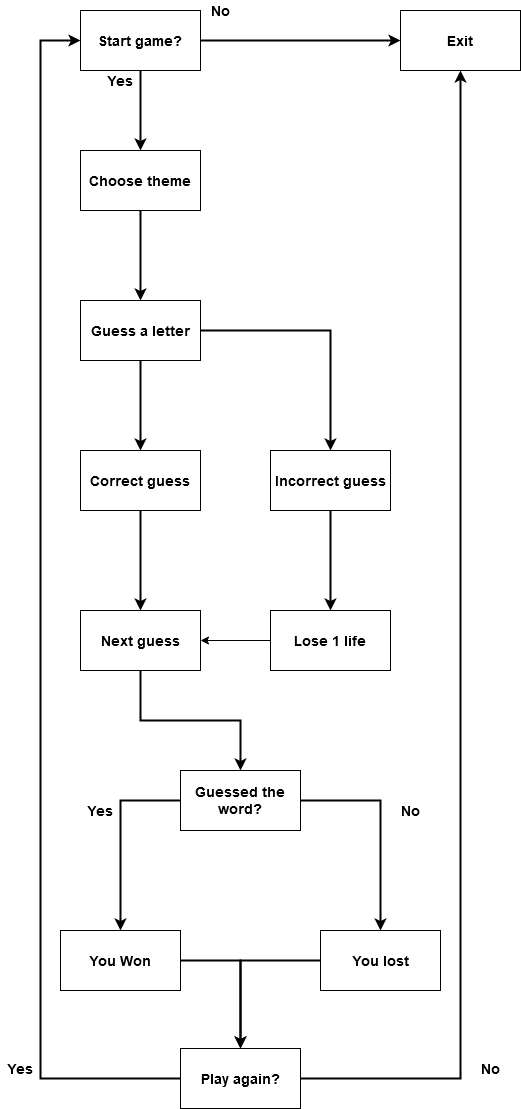

The diagram above was exported from draw.io. Its source (the exported page's mxGraphModel, read from the mxfile embedded in the PNG):
<mxGraphModel dx="1313" dy="772" grid="1" gridSize="10" guides="1" tooltips="1" connect="1" arrows="1" fold="1" page="1" pageScale="1" pageWidth="1654" pageHeight="2336" math="0" shadow="0">
  <root>
    <mxCell id="0" />
    <mxCell id="1" parent="0" />
    <mxCell id="SsvJRCHfuqEZ3tslqbJb-2" style="edgeStyle=orthogonalEdgeStyle;rounded=0;orthogonalLoop=1;jettySize=auto;html=1;strokeWidth=2;" edge="1" parent="1" source="SsvJRCHfuqEZ3tslqbJb-1">
      <mxGeometry relative="1" as="geometry">
        <mxPoint x="1080" y="130" as="targetPoint" />
      </mxGeometry>
    </mxCell>
    <mxCell id="SsvJRCHfuqEZ3tslqbJb-5" style="edgeStyle=orthogonalEdgeStyle;rounded=0;orthogonalLoop=1;jettySize=auto;html=1;strokeWidth=2;" edge="1" parent="1" source="SsvJRCHfuqEZ3tslqbJb-1">
      <mxGeometry relative="1" as="geometry">
        <mxPoint x="820" y="240" as="targetPoint" />
      </mxGeometry>
    </mxCell>
    <mxCell id="SsvJRCHfuqEZ3tslqbJb-1" value="&lt;div style=&quot;font-size: 14px&quot;&gt;&lt;b&gt;&lt;font style=&quot;font-size: 14px&quot;&gt;Start game?&lt;/font&gt;&lt;/b&gt;&lt;/div&gt;" style="rounded=0;whiteSpace=wrap;html=1;" vertex="1" parent="1">
      <mxGeometry x="760" y="100" width="120" height="60" as="geometry" />
    </mxCell>
    <mxCell id="SsvJRCHfuqEZ3tslqbJb-3" value="&lt;b&gt;&lt;font style=&quot;font-size: 14px&quot;&gt;Exit&lt;/font&gt;&lt;/b&gt;" style="rounded=0;whiteSpace=wrap;html=1;" vertex="1" parent="1">
      <mxGeometry x="1080" y="100" width="120" height="60" as="geometry" />
    </mxCell>
    <mxCell id="SsvJRCHfuqEZ3tslqbJb-4" value="&lt;b&gt;&lt;font style=&quot;font-size: 14px&quot;&gt;No&lt;/font&gt;&lt;/b&gt;" style="text;html=1;strokeColor=none;fillColor=none;align=center;verticalAlign=middle;whiteSpace=wrap;rounded=0;" vertex="1" parent="1">
      <mxGeometry x="880" y="90" width="40" height="20" as="geometry" />
    </mxCell>
    <mxCell id="SsvJRCHfuqEZ3tslqbJb-7" style="edgeStyle=orthogonalEdgeStyle;rounded=0;orthogonalLoop=1;jettySize=auto;html=1;strokeWidth=2;" edge="1" parent="1" source="SsvJRCHfuqEZ3tslqbJb-6">
      <mxGeometry relative="1" as="geometry">
        <mxPoint x="820" y="390" as="targetPoint" />
      </mxGeometry>
    </mxCell>
    <mxCell id="SsvJRCHfuqEZ3tslqbJb-6" value="&lt;b&gt;&lt;font style=&quot;font-size: 14px&quot;&gt;Choose theme&lt;/font&gt;&lt;/b&gt;" style="rounded=0;whiteSpace=wrap;html=1;" vertex="1" parent="1">
      <mxGeometry x="760" y="240" width="120" height="60" as="geometry" />
    </mxCell>
    <mxCell id="SsvJRCHfuqEZ3tslqbJb-14" style="edgeStyle=orthogonalEdgeStyle;rounded=0;orthogonalLoop=1;jettySize=auto;html=1;entryX=0.5;entryY=0;entryDx=0;entryDy=0;strokeWidth=2;" edge="1" parent="1" source="SsvJRCHfuqEZ3tslqbJb-8" target="SsvJRCHfuqEZ3tslqbJb-11">
      <mxGeometry relative="1" as="geometry" />
    </mxCell>
    <mxCell id="SsvJRCHfuqEZ3tslqbJb-15" style="edgeStyle=orthogonalEdgeStyle;rounded=0;orthogonalLoop=1;jettySize=auto;html=1;strokeWidth=2;" edge="1" parent="1" source="SsvJRCHfuqEZ3tslqbJb-8" target="SsvJRCHfuqEZ3tslqbJb-12">
      <mxGeometry relative="1" as="geometry" />
    </mxCell>
    <mxCell id="SsvJRCHfuqEZ3tslqbJb-8" value="&lt;b&gt;&lt;font style=&quot;font-size: 14px&quot;&gt;Guess a letter&lt;/font&gt;&lt;/b&gt;" style="rounded=0;whiteSpace=wrap;html=1;" vertex="1" parent="1">
      <mxGeometry x="760" y="390" width="120" height="60" as="geometry" />
    </mxCell>
    <mxCell id="SsvJRCHfuqEZ3tslqbJb-16" style="edgeStyle=orthogonalEdgeStyle;rounded=0;orthogonalLoop=1;jettySize=auto;html=1;strokeWidth=2;" edge="1" parent="1" source="SsvJRCHfuqEZ3tslqbJb-11">
      <mxGeometry relative="1" as="geometry">
        <mxPoint x="820" y="700" as="targetPoint" />
      </mxGeometry>
    </mxCell>
    <mxCell id="SsvJRCHfuqEZ3tslqbJb-11" value="&lt;b&gt;&lt;font style=&quot;font-size: 14px&quot;&gt;Correct guess&lt;/font&gt;&lt;/b&gt;" style="rounded=0;whiteSpace=wrap;html=1;" vertex="1" parent="1">
      <mxGeometry x="760" y="540" width="120" height="60" as="geometry" />
    </mxCell>
    <mxCell id="SsvJRCHfuqEZ3tslqbJb-19" style="edgeStyle=orthogonalEdgeStyle;rounded=0;orthogonalLoop=1;jettySize=auto;html=1;entryX=0.5;entryY=0;entryDx=0;entryDy=0;strokeWidth=2;" edge="1" parent="1" source="SsvJRCHfuqEZ3tslqbJb-12" target="SsvJRCHfuqEZ3tslqbJb-18">
      <mxGeometry relative="1" as="geometry" />
    </mxCell>
    <mxCell id="SsvJRCHfuqEZ3tslqbJb-12" value="&lt;b&gt;&lt;font style=&quot;font-size: 14px&quot;&gt;Incorrect guess&lt;/font&gt;&lt;/b&gt;" style="rounded=0;whiteSpace=wrap;html=1;" vertex="1" parent="1">
      <mxGeometry x="950" y="540" width="120" height="60" as="geometry" />
    </mxCell>
    <mxCell id="SsvJRCHfuqEZ3tslqbJb-23" style="edgeStyle=orthogonalEdgeStyle;rounded=0;orthogonalLoop=1;jettySize=auto;html=1;exitX=0.5;exitY=1;exitDx=0;exitDy=0;entryX=0.5;entryY=0;entryDx=0;entryDy=0;strokeWidth=2;" edge="1" parent="1" source="SsvJRCHfuqEZ3tslqbJb-17" target="SsvJRCHfuqEZ3tslqbJb-22">
      <mxGeometry relative="1" as="geometry" />
    </mxCell>
    <mxCell id="SsvJRCHfuqEZ3tslqbJb-17" value="&lt;b&gt;&lt;font style=&quot;font-size: 14px&quot;&gt;Next guess&lt;/font&gt;&lt;/b&gt;" style="rounded=0;whiteSpace=wrap;html=1;" vertex="1" parent="1">
      <mxGeometry x="760" y="700" width="120" height="60" as="geometry" />
    </mxCell>
    <mxCell id="SsvJRCHfuqEZ3tslqbJb-20" style="edgeStyle=orthogonalEdgeStyle;rounded=0;orthogonalLoop=1;jettySize=auto;html=1;entryX=1;entryY=0.5;entryDx=0;entryDy=0;" edge="1" parent="1" source="SsvJRCHfuqEZ3tslqbJb-18" target="SsvJRCHfuqEZ3tslqbJb-17">
      <mxGeometry relative="1" as="geometry" />
    </mxCell>
    <mxCell id="SsvJRCHfuqEZ3tslqbJb-18" value="&lt;b&gt;&lt;font style=&quot;font-size: 14px&quot;&gt;Lose 1 life&lt;/font&gt;&lt;/b&gt;" style="rounded=0;whiteSpace=wrap;html=1;" vertex="1" parent="1">
      <mxGeometry x="950" y="700" width="120" height="60" as="geometry" />
    </mxCell>
    <mxCell id="SsvJRCHfuqEZ3tslqbJb-24" style="edgeStyle=orthogonalEdgeStyle;rounded=0;orthogonalLoop=1;jettySize=auto;html=1;strokeWidth=2;" edge="1" parent="1" source="SsvJRCHfuqEZ3tslqbJb-22">
      <mxGeometry relative="1" as="geometry">
        <mxPoint x="800" y="1020" as="targetPoint" />
      </mxGeometry>
    </mxCell>
    <mxCell id="SsvJRCHfuqEZ3tslqbJb-26" style="edgeStyle=orthogonalEdgeStyle;rounded=0;orthogonalLoop=1;jettySize=auto;html=1;strokeWidth=2;" edge="1" parent="1" source="SsvJRCHfuqEZ3tslqbJb-22">
      <mxGeometry relative="1" as="geometry">
        <mxPoint x="1060" y="1020" as="targetPoint" />
      </mxGeometry>
    </mxCell>
    <mxCell id="SsvJRCHfuqEZ3tslqbJb-22" value="&lt;b&gt;&lt;font style=&quot;font-size: 14px&quot;&gt;Guessed the word?&lt;/font&gt;&lt;/b&gt;" style="rounded=0;whiteSpace=wrap;html=1;" vertex="1" parent="1">
      <mxGeometry x="860" y="860" width="120" height="60" as="geometry" />
    </mxCell>
    <mxCell id="SsvJRCHfuqEZ3tslqbJb-29" style="edgeStyle=orthogonalEdgeStyle;rounded=0;orthogonalLoop=1;jettySize=auto;html=1;entryX=0.5;entryY=0;entryDx=0;entryDy=0;strokeWidth=2;" edge="1" parent="1" source="SsvJRCHfuqEZ3tslqbJb-25" target="SsvJRCHfuqEZ3tslqbJb-28">
      <mxGeometry relative="1" as="geometry">
        <mxPoint x="920" y="1050" as="targetPoint" />
        <Array as="points">
          <mxPoint x="920" y="1050" />
        </Array>
      </mxGeometry>
    </mxCell>
    <mxCell id="SsvJRCHfuqEZ3tslqbJb-25" value="&lt;font style=&quot;font-size: 14px&quot;&gt;&lt;b&gt;You Won&lt;/b&gt;&lt;/font&gt;" style="rounded=0;whiteSpace=wrap;html=1;" vertex="1" parent="1">
      <mxGeometry x="740" y="1020" width="120" height="60" as="geometry" />
    </mxCell>
    <mxCell id="SsvJRCHfuqEZ3tslqbJb-30" style="edgeStyle=orthogonalEdgeStyle;rounded=0;orthogonalLoop=1;jettySize=auto;html=1;entryX=0.5;entryY=0;entryDx=0;entryDy=0;strokeWidth=2;" edge="1" parent="1" source="SsvJRCHfuqEZ3tslqbJb-27" target="SsvJRCHfuqEZ3tslqbJb-28">
      <mxGeometry relative="1" as="geometry" />
    </mxCell>
    <mxCell id="SsvJRCHfuqEZ3tslqbJb-27" value="&lt;font style=&quot;font-size: 14px&quot;&gt;&lt;b&gt;You lost&lt;/b&gt;&lt;/font&gt;" style="rounded=0;whiteSpace=wrap;html=1;" vertex="1" parent="1">
      <mxGeometry x="1000" y="1020" width="120" height="60" as="geometry" />
    </mxCell>
    <mxCell id="SsvJRCHfuqEZ3tslqbJb-31" style="edgeStyle=orthogonalEdgeStyle;rounded=0;orthogonalLoop=1;jettySize=auto;html=1;strokeWidth=2;" edge="1" parent="1" source="SsvJRCHfuqEZ3tslqbJb-28" target="SsvJRCHfuqEZ3tslqbJb-3">
      <mxGeometry relative="1" as="geometry" />
    </mxCell>
    <mxCell id="SsvJRCHfuqEZ3tslqbJb-32" style="edgeStyle=orthogonalEdgeStyle;rounded=0;orthogonalLoop=1;jettySize=auto;html=1;entryX=0;entryY=0.5;entryDx=0;entryDy=0;strokeWidth=2;" edge="1" parent="1" source="SsvJRCHfuqEZ3tslqbJb-28" target="SsvJRCHfuqEZ3tslqbJb-1">
      <mxGeometry relative="1" as="geometry">
        <Array as="points">
          <mxPoint x="720" y="1168" />
          <mxPoint x="720" y="130" />
        </Array>
      </mxGeometry>
    </mxCell>
    <mxCell id="SsvJRCHfuqEZ3tslqbJb-28" value="&lt;div style=&quot;font-size: 14px&quot;&gt;&lt;font style=&quot;font-size: 14px&quot;&gt;&lt;b&gt;&lt;font style=&quot;font-size: 14px&quot;&gt;Play again?&lt;/font&gt;&lt;/b&gt;&lt;/font&gt;&lt;/div&gt;" style="rounded=0;whiteSpace=wrap;html=1;" vertex="1" parent="1">
      <mxGeometry x="860" y="1138" width="120" height="60" as="geometry" />
    </mxCell>
    <mxCell id="SsvJRCHfuqEZ3tslqbJb-33" value="&lt;b&gt;&lt;font style=&quot;font-size: 14px&quot;&gt;Yes&lt;/font&gt;&lt;/b&gt;" style="text;html=1;strokeColor=none;fillColor=none;align=center;verticalAlign=middle;whiteSpace=wrap;rounded=0;" vertex="1" parent="1">
      <mxGeometry x="680" y="1148" width="40" height="20" as="geometry" />
    </mxCell>
    <mxCell id="SsvJRCHfuqEZ3tslqbJb-34" value="&lt;b&gt;&lt;font style=&quot;font-size: 14px&quot;&gt;No&lt;/font&gt;&lt;/b&gt;" style="text;html=1;strokeColor=none;fillColor=none;align=center;verticalAlign=middle;whiteSpace=wrap;rounded=0;" vertex="1" parent="1">
      <mxGeometry x="1150" y="1148" width="40" height="20" as="geometry" />
    </mxCell>
    <mxCell id="SsvJRCHfuqEZ3tslqbJb-35" value="&lt;b&gt;&lt;font style=&quot;font-size: 14px&quot;&gt;Yes&lt;/font&gt;&lt;/b&gt;" style="text;html=1;strokeColor=none;fillColor=none;align=center;verticalAlign=middle;whiteSpace=wrap;rounded=0;" vertex="1" parent="1">
      <mxGeometry x="780" y="160" width="40" height="20" as="geometry" />
    </mxCell>
    <mxCell id="SsvJRCHfuqEZ3tslqbJb-36" value="&lt;b&gt;&lt;font style=&quot;font-size: 14px&quot;&gt;Yes&lt;/font&gt;&lt;/b&gt;" style="text;html=1;strokeColor=none;fillColor=none;align=center;verticalAlign=middle;whiteSpace=wrap;rounded=0;" vertex="1" parent="1">
      <mxGeometry x="760" y="890" width="40" height="20" as="geometry" />
    </mxCell>
    <mxCell id="SsvJRCHfuqEZ3tslqbJb-37" value="&lt;b&gt;&lt;font style=&quot;font-size: 14px&quot;&gt;No&lt;/font&gt;&lt;/b&gt;" style="text;html=1;strokeColor=none;fillColor=none;align=center;verticalAlign=middle;whiteSpace=wrap;rounded=0;" vertex="1" parent="1">
      <mxGeometry x="1070" y="890" width="40" height="20" as="geometry" />
    </mxCell>
  </root>
</mxGraphModel>